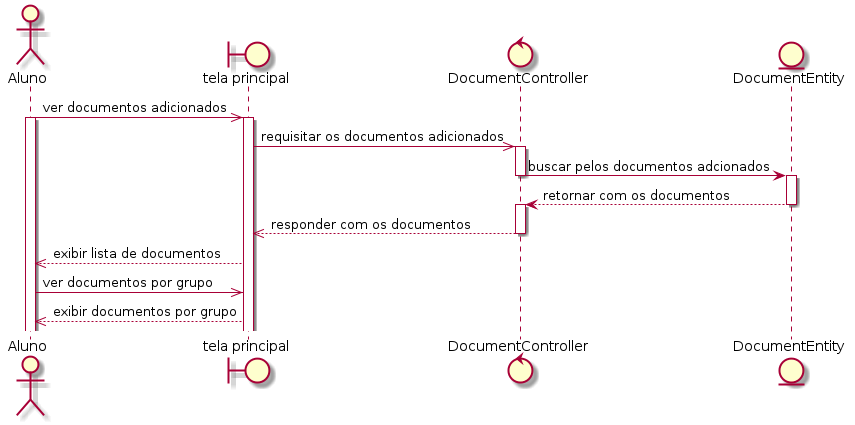

The diagram above was rendered by PlantUML. Its source (embedded in the PNG):
@startuml
actor Aluno
boundary "tela principal" as home
control DocumentController 
entity DocumentEntity

Aluno ->> home: ver documentos adicionados
activate Aluno
activate home
home ->> DocumentController: requisitar os documentos adicionados
activate DocumentController
DocumentController -> DocumentEntity: buscar pelos documentos adcionados
deactivate DocumentController
activate DocumentEntity
DocumentEntity --> DocumentController: retornar com os documentos
deactivate DocumentEntity
activate DocumentController
DocumentController -->> home: responder com os documentos
deactivate DocumentController
home -->> Aluno: exibir lista de documentos
Aluno ->> home: ver documentos por grupo
home -->> Aluno: exibir documentos por grupo
@enduml